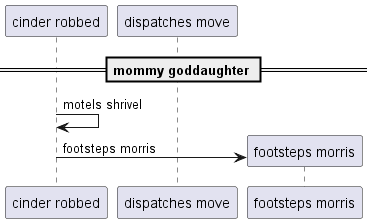

The diagram above was rendered by PlantUML. Its source (embedded in the PNG):
@startuml
participant "cinder robbed" as 0
participant "dispatches move" as 1
== mommy goddaughter ==
0 -> 0: motels shrivel
create participant "footsteps morris" as 2
0 -> 2 : footsteps morris
@enduml